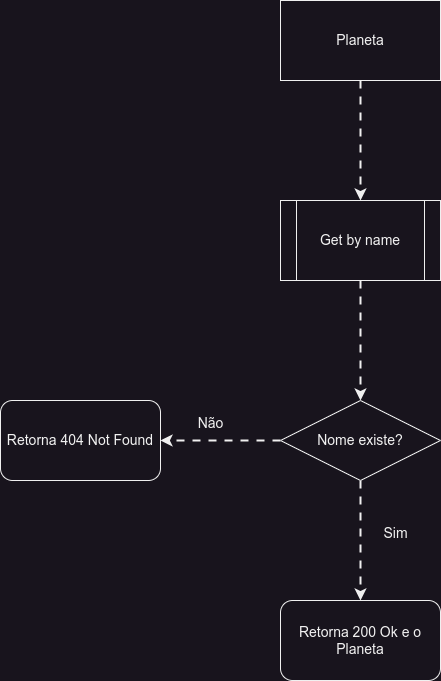

The diagram above was exported from draw.io. Its source (the exported page's mxGraphModel, read from the mxfile embedded in the PNG):
<mxGraphModel dx="1434" dy="870" grid="0" gridSize="10" guides="1" tooltips="1" connect="1" arrows="1" fold="1" page="0" pageScale="1" pageWidth="1169" pageHeight="827" math="0" shadow="0">
  <root>
    <mxCell id="7at1EOwQKnlNUC2IeqYE-0" />
    <mxCell id="7at1EOwQKnlNUC2IeqYE-1" parent="7at1EOwQKnlNUC2IeqYE-0" />
    <mxCell id="7at1EOwQKnlNUC2IeqYE-2" style="edgeStyle=orthogonalEdgeStyle;rounded=0;orthogonalLoop=1;jettySize=auto;html=1;entryX=0.5;entryY=0;entryDx=0;entryDy=0;flowAnimation=1;strokeWidth=2;" parent="7at1EOwQKnlNUC2IeqYE-1" source="7at1EOwQKnlNUC2IeqYE-3" target="7at1EOwQKnlNUC2IeqYE-5" edge="1">
      <mxGeometry relative="1" as="geometry" />
    </mxCell>
    <mxCell id="7at1EOwQKnlNUC2IeqYE-3" value="&lt;font style=&quot;font-size: 14px;&quot;&gt;Planeta&lt;/font&gt;" style="rounded=0;whiteSpace=wrap;html=1;" parent="7at1EOwQKnlNUC2IeqYE-1" vertex="1">
      <mxGeometry x="480" y="40" width="160" height="80" as="geometry" />
    </mxCell>
    <mxCell id="7at1EOwQKnlNUC2IeqYE-4" style="edgeStyle=orthogonalEdgeStyle;rounded=0;orthogonalLoop=1;jettySize=auto;html=1;flowAnimation=1;strokeWidth=2;" parent="7at1EOwQKnlNUC2IeqYE-1" source="7at1EOwQKnlNUC2IeqYE-5" target="7at1EOwQKnlNUC2IeqYE-8" edge="1">
      <mxGeometry relative="1" as="geometry" />
    </mxCell>
    <mxCell id="7at1EOwQKnlNUC2IeqYE-5" value="&lt;font style=&quot;font-size: 14px;&quot;&gt;Get by name&lt;/font&gt;" style="shape=process;whiteSpace=wrap;html=1;backgroundOutline=1;" parent="7at1EOwQKnlNUC2IeqYE-1" vertex="1">
      <mxGeometry x="480" y="240" width="160" height="80" as="geometry" />
    </mxCell>
    <mxCell id="7at1EOwQKnlNUC2IeqYE-6" style="edgeStyle=orthogonalEdgeStyle;rounded=0;orthogonalLoop=1;jettySize=auto;html=1;entryX=1;entryY=0.5;entryDx=0;entryDy=0;flowAnimation=1;strokeWidth=2;" parent="7at1EOwQKnlNUC2IeqYE-1" source="7at1EOwQKnlNUC2IeqYE-8" target="7at1EOwQKnlNUC2IeqYE-9" edge="1">
      <mxGeometry relative="1" as="geometry" />
    </mxCell>
    <mxCell id="7at1EOwQKnlNUC2IeqYE-7" style="edgeStyle=orthogonalEdgeStyle;rounded=0;orthogonalLoop=1;jettySize=auto;html=1;entryX=0.5;entryY=0;entryDx=0;entryDy=0;flowAnimation=1;strokeWidth=2;" parent="7at1EOwQKnlNUC2IeqYE-1" source="7at1EOwQKnlNUC2IeqYE-8" target="7at1EOwQKnlNUC2IeqYE-11" edge="1">
      <mxGeometry relative="1" as="geometry" />
    </mxCell>
    <mxCell id="7at1EOwQKnlNUC2IeqYE-8" value="&lt;font style=&quot;font-size: 14px;&quot;&gt;Nome existe?&lt;/font&gt;" style="rhombus;whiteSpace=wrap;html=1;" parent="7at1EOwQKnlNUC2IeqYE-1" vertex="1">
      <mxGeometry x="480" y="440" width="160" height="80" as="geometry" />
    </mxCell>
    <mxCell id="7at1EOwQKnlNUC2IeqYE-9" value="&lt;font style=&quot;font-size: 14px;&quot;&gt;Retorna 404 Not Found&lt;/font&gt;" style="rounded=1;whiteSpace=wrap;html=1;" parent="7at1EOwQKnlNUC2IeqYE-1" vertex="1">
      <mxGeometry x="200" y="440" width="160" height="80" as="geometry" />
    </mxCell>
    <mxCell id="7at1EOwQKnlNUC2IeqYE-10" value="&lt;font style=&quot;font-size: 14px;&quot;&gt;Não&lt;/font&gt;" style="text;html=1;align=center;verticalAlign=middle;resizable=0;points=[];autosize=1;strokeColor=none;fillColor=none;" parent="7at1EOwQKnlNUC2IeqYE-1" vertex="1">
      <mxGeometry x="385" y="448" width="50" height="30" as="geometry" />
    </mxCell>
    <mxCell id="7at1EOwQKnlNUC2IeqYE-11" value="&lt;font style=&quot;font-size: 14px;&quot;&gt;Retorna 200 Ok e o Planeta&lt;/font&gt;" style="rounded=1;whiteSpace=wrap;html=1;" parent="7at1EOwQKnlNUC2IeqYE-1" vertex="1">
      <mxGeometry x="480" y="640" width="160" height="80" as="geometry" />
    </mxCell>
    <mxCell id="7at1EOwQKnlNUC2IeqYE-12" value="&lt;font style=&quot;font-size: 14px;&quot;&gt;Sim&lt;/font&gt;" style="text;html=1;align=center;verticalAlign=middle;resizable=0;points=[];autosize=1;strokeColor=none;fillColor=none;" parent="7at1EOwQKnlNUC2IeqYE-1" vertex="1">
      <mxGeometry x="570" y="558" width="50" height="30" as="geometry" />
    </mxCell>
  </root>
</mxGraphModel>